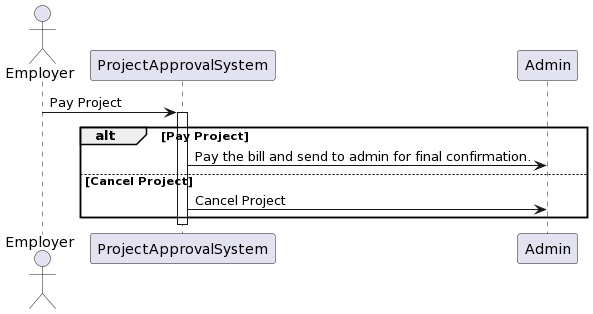

The diagram above was rendered by PlantUML. Its source (embedded in the PNG):
@startuml
actor Employer
participant ProjectApprovalSystem
participant Admin

Employer -> ProjectApprovalSystem: Pay Project
activate ProjectApprovalSystem

alt Pay Project
    ProjectApprovalSystem -> Admin: Pay the bill and send to admin for final confirmation.
else Cancel Project
    ProjectApprovalSystem -> Admin: Cancel Project
end

deactivate ProjectApprovalSystem
@enduml